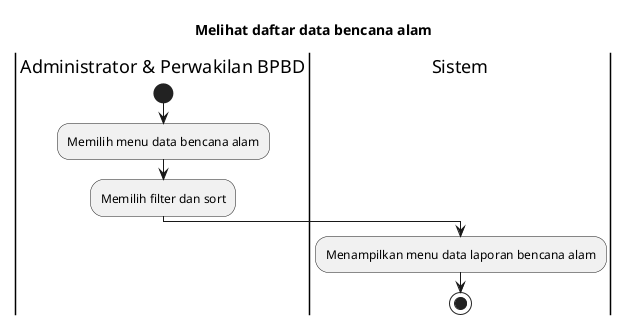

The diagram above was rendered by PlantUML. Its source (embedded in the PNG):
@startuml
title Melihat daftar data bencana alam

|Administrator & Perwakilan BPBD|
start
:Memilih menu data bencana alam;
:Memilih filter dan sort;

|Sistem|
:Menampilkan menu data laporan bencana alam;

stop
@enduml